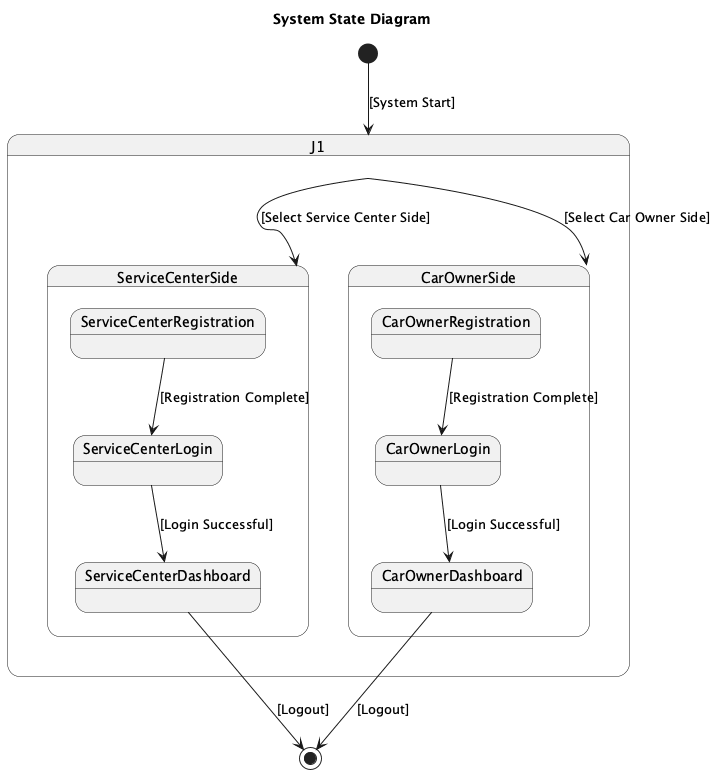

The diagram above was rendered by PlantUML. Its source (embedded in the PNG):
@startuml
title System State Diagram

[*] --> J1 : [System Start]
state J1 <<choice>> {
    state ServiceCenterSide
    state CarOwnerSide
}
J1 --> ServiceCenterSide : [Select Service Center Side]
J1 --> CarOwnerSide : [Select Car Owner Side]

state ServiceCenterSide {
    state ServiceCenterRegistration
    state ServiceCenterLogin
    state ServiceCenterDashboard
}

ServiceCenterRegistration --> ServiceCenterLogin : [Registration Complete]
ServiceCenterLogin --> ServiceCenterDashboard : [Login Successful]

state CarOwnerSide {
    state CarOwnerRegistration
    state CarOwnerLogin
    state CarOwnerDashboard
}

CarOwnerRegistration --> CarOwnerLogin : [Registration Complete]
CarOwnerLogin --> CarOwnerDashboard : [Login Successful]

ServiceCenterDashboard --> [*] : [Logout]
CarOwnerDashboard --> [*] : [Logout]

@enduml